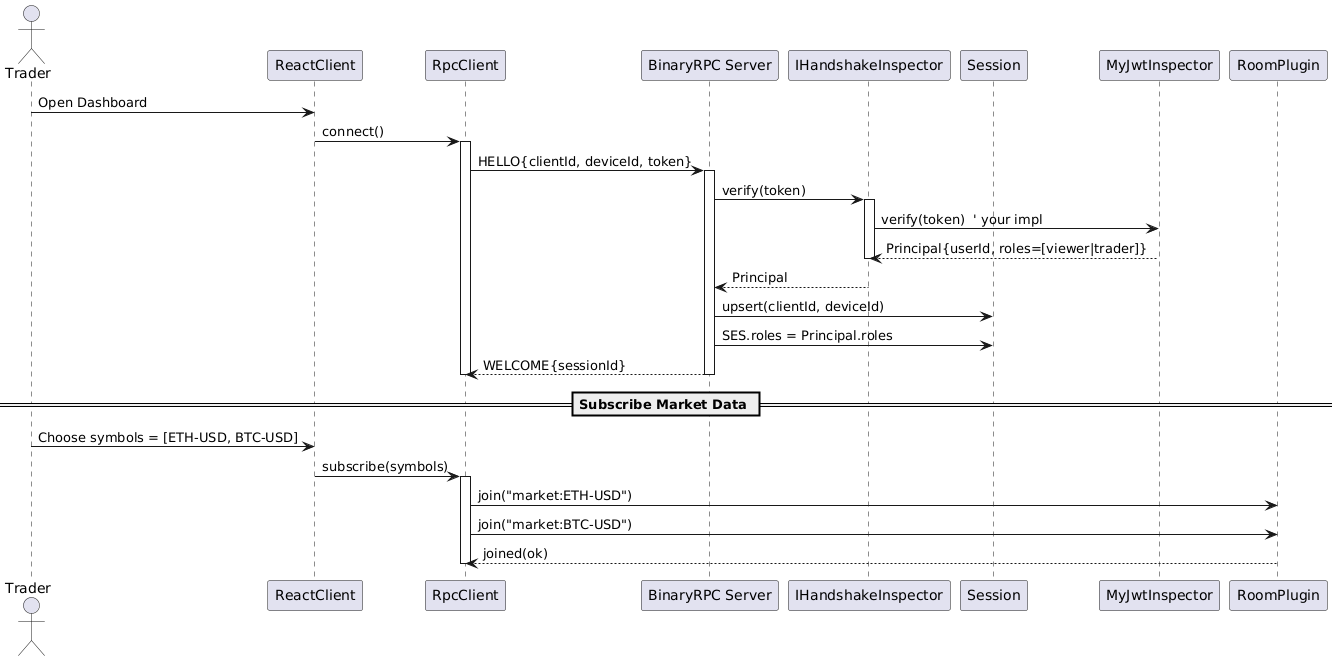

The diagram above was rendered by PlantUML. Its source (embedded in the PNG):
@startuml
actor Trader as U
participant ReactClient as UI
participant RpcClient as RC
participant "BinaryRPC Server" as S
participant "IHandshakeInspector" as INS
participant "Session" as SES
participant "MyJwtInspector" as MY
participant "RoomPlugin" as ROOM

U -> UI: Open Dashboard
UI -> RC: connect()

activate RC
RC -> S: HELLO{clientId, deviceId, token}
activate S
S -> INS: verify(token)
activate INS
INS -> MY: verify(token)  ' your impl
MY --> INS: Principal{userId, roles=[viewer|trader]}
deactivate INS
INS --> S: Principal

S -> SES: upsert(clientId, deviceId)
S -> SES: SES.roles = Principal.roles
S --> RC: WELCOME{sessionId}
deactivate S
deactivate RC

== Subscribe Market Data ==
U -> UI: Choose symbols = [ETH-USD, BTC-USD]
UI -> RC: subscribe(symbols)

activate RC
RC -> ROOM: join("market:ETH-USD")
RC -> ROOM: join("market:BTC-USD")
ROOM --> RC: joined(ok)
deactivate RC
@enduml